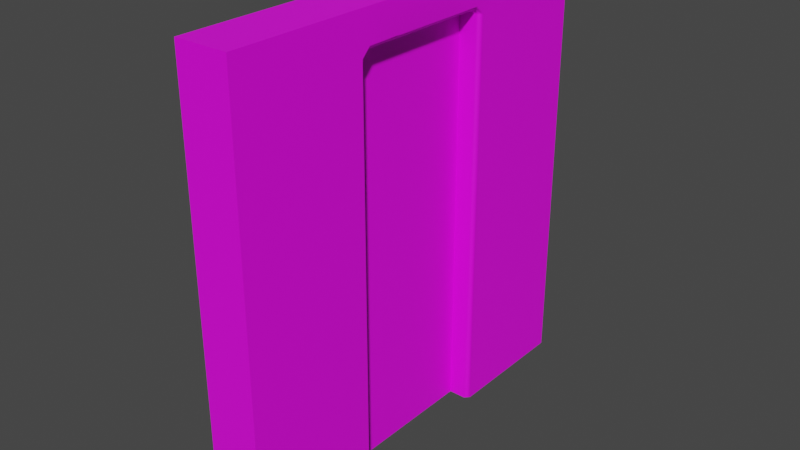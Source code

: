 # Source: Door-A.blend  (saved by Blender 3.3.6; exported with 4.5.12 LTS)
import bpy
from mathutils import Matrix  # noqa: F401  (used for matrix-valued properties, if any)

bpy.ops.wm.read_factory_settings(use_empty=True)
scene = bpy.context.scene
scene.name = 'Scene'

# ---- collections
col_collection = bpy.data.collections.new('Collection'); scene.collection.children.link(col_collection)

# ---- images (referenced by path relative to the original .blend; pixels are not part of the script)
import os
ASSET_DIR = os.environ.get("B2B_ASSET_DIR", "")  # directory of the original .blend (textures are referenced by path, not embedded)
HERE = os.path.dirname(os.path.abspath(__file__))  # packed textures are extracted next to this script under _unpacked/

def load_image(name, relpath, width, height, colorspace="sRGB"):
    """Load a texture the original file referenced (path relative to the .blend, or extracted next to this script)."""
    p = next((c for c in (os.path.join(HERE, relpath), os.path.join(ASSET_DIR, relpath)) if relpath and os.path.exists(c)), "")
    if p:
        img = bpy.data.images.load(p, check_existing=True)
        img.name = name
    else:  # same state as the original file: an image datablock whose file is absent (Cycles renders it pink)
        img = bpy.data.images.new(name, width, height)
        img.source = "FILE"
        img.filepath = "//" + (relpath or name)
    img.colorspace_settings.name = colorspace
    return img
img_untitled = load_image('Untitled', '', 1024, 1024, 'sRGB')

# ---- materials (node trees are filled in below, after node groups)
mat_material = bpy.data.materials.new('Material')
mat_material.alpha_threshold = 0.0
mat_material.use_transparent_shadow = False
mat_material.roughness = 0.5
mat_material.line_color = (0.0, 0.0, 0.0, 1.0)

# ---- node groups
ng_auto_smooth = bpy.data.node_groups.new('Auto Smooth', 'GeometryNodeTree')
_s = ng_auto_smooth.interface.new_socket(name='Geometry', in_out='OUTPUT', socket_type='NodeSocketGeometry')
_s = ng_auto_smooth.interface.new_socket(name='Geometry', in_out='INPUT', socket_type='NodeSocketGeometry')
_s = ng_auto_smooth.interface.new_socket(name='Angle', in_out='INPUT', socket_type='NodeSocketFloat')
_s.subtype = 'ANGLE'
_s.min_value = 0.0
_s.max_value = 3.142
ng_auto_smooth.is_modifier = True
_N = ng_auto_smooth.nodes; _L = ng_auto_smooth.links
n0 = _N.new('NodeGroupOutput'); n0.name = 'Group Output'; n0.location = (480, -100)
n1 = _N.new('NodeGroupInput'); n1.name = 'Group Input'; n1.location = (-420, -300)
n2 = _N.new('NodeGroupInput'); n2.name = 'Group Input.001'; n2.location = (-60, -100)
n3 = _N.new('GeometryNodeSetShadeSmooth'); n3.name = 'Set Shade Smooth'; n3.location = (120, -100)
n3.domain = 'EDGE'
n4 = _N.new('GeometryNodeSetShadeSmooth'); n4.name = 'Set Shade Smooth.001'; n4.location = (300, -100)
n5 = _N.new('GeometryNodeInputMeshEdgeAngle'); n5.name = 'Edge Angle'; n5.location = (-420, -220)
n6 = _N.new('GeometryNodeInputEdgeSmooth'); n6.name = 'Is Edge Smooth'; n6.location = (-60, -160)
n7 = _N.new('GeometryNodeInputShadeSmooth'); n7.name = 'Is Face Smooth'; n7.location = (-240, -340)
n8 = _N.new('FunctionNodeBooleanMath'); n8.name = 'Boolean Math'; n8.location = (-60, -220)
n9 = _N.new('FunctionNodeCompare'); n9.name = 'Compare'; n9.location = (-240, -180)
n9.operation = 'LESS_EQUAL'
_L.new(n5.outputs[0], n9.inputs[0])
_L.new(n4.outputs[0], n0.inputs[0])
_L.new(n1.outputs[1], n9.inputs[1])
_L.new(n9.outputs[0], n8.inputs[0])
_L.new(n7.outputs[0], n8.inputs[1])
_L.new(n2.outputs[0], n3.inputs[0])
_L.new(n6.outputs[0], n3.inputs[1])
_L.new(n3.outputs[0], n4.inputs[0])
_L.new(n8.outputs[0], n3.inputs[2])
n0.is_active_output = True

# ---- material node trees
mat_material.use_nodes = True; mat_material.node_tree.nodes.clear()
_N = mat_material.node_tree.nodes; _L = mat_material.node_tree.links
n0 = _N.new('ShaderNodeOutputMaterial'); n0.name = 'Material Output'; n0.location = (300, 300)
n1 = _N.new('ShaderNodeBsdfPrincipled'); n1.name = 'Principled BSDF'; n1.location = (10, 300)
n1.distribution = 'GGX'
n1.subsurface_method = 'RANDOM_WALK_SKIN'
n1.inputs[3].default_value = 1.45
n1.inputs[27].default_value = (0.0, 0.0, 0.0, 1.0)
n1.inputs[28].default_value = 1.0
n2 = _N.new('ShaderNodeTexImage'); n2.name = 'Image Texture'; n2.location = (-280, 280)
n2.image = img_untitled
n3 = _N.new('ShaderNodeMapping'); n3.name = 'Mapping'; n3.location = (-470, 240)
n4 = _N.new('ShaderNodeTexCoord'); n4.name = 'Texture Coordinate'; n4.location = (-660, 260)
_L.new(n1.outputs[0], n0.inputs[0])
_L.new(n2.outputs[0], n1.inputs[0])
_L.new(n3.outputs[0], n2.inputs[0])
_L.new(n4.outputs[2], n3.inputs[0])
n0.is_active_output = True

# ---- world
world_world = bpy.data.worlds.new('World'); scene.world = world_world
world_world.use_nodes = True; world_world.node_tree.nodes.clear()
_N = world_world.node_tree.nodes; _L = world_world.node_tree.links
n0 = _N.new('ShaderNodeOutputWorld'); n0.name = 'World Output'; n0.location = (300, 300)
n1 = _N.new('ShaderNodeBackground'); n1.name = 'Background'; n1.location = (10, 300)
n1.inputs[0].default_value = (0.05088, 0.05088, 0.05088, 1.0)
_L.new(n1.outputs[0], n0.inputs[0])
n0.is_active_output = True
world_world.color = (0.05088, 0.05088, 0.05088)
world_world.use_sun_shadow = False
world_world.sun_shadow_jitter_overblur = 0.0

# ---- meshes
me_cube = bpy.data.meshes.new('Cube')
me_cube.from_pydata([(0.15, 1.2, 1.25), (0.15, 1.2, -1.25), (0.15, -1.2, 1.25), (0.15, -1.2, -1.25), (-0.15, 1.2, 1.25), (-0.15, 1.2, -1.25), (-0.15, -1.2, 1.25), (-0.15, -1.2, -1.25), (-0.15, 1.2, 1.049), (0.15, -1.2, 1.049), (-0.15, -1.2, 1.049), (0.15, 1.2, 1.049), (-0.15, -0.4069, -1.25), (-0.15, 0.4281, -1.25), (0.15, 0.4281, 1.25), (0.15, -0.4069, 1.25), (-0.15, -0.4069, 1.25), (-0.15, 0.4281, 1.25), (-0.15, 0.4281, 1.049), (-0.15, -0.4069, 1.049), (0.02755, 0.4281, -1.25), (0.02755, -0.4069, -1.25), (0.1245, -0.4069, -1.25), (0.15, -0.4324, -1.25), (0.15, 0.4536, -1.25), (0.1245, 0.4281, -1.25), (0.1245, -0.3814, 1.049), (0.15, -0.3814, 1.074), (0.15, -0.4324, 1.023), (0.1245, -0.4069, 1.023), (0.1245, 0.4025, 1.049), (0.1245, 0.4281, 1.023), (0.15, 0.4536, 1.023), (0.15, 0.4025, 1.074), (0.02755, -0.3814, 1.049), (0.02755, -0.4069, 1.023), (0.02755, 0.4281, 1.023), (0.02755, 0.4025, 1.049), (0.1372, -0.3814, 1.061), (0.1372, -0.4196, 1.023), (0.1372, 0.4025, 1.061), (0.1372, 0.4408, 1.023), (0.1372, 0.4408, -1.25), (0.1372, -0.4196, -1.25), (-0.15, 0.2182, 1.049), (-0.15, 0.009504, 1.049), (-0.15, -0.1992, 1.049), (0.15, 0.2182, 1.25), (0.15, 0.009504, 1.25), (0.15, -0.1992, 1.25), (-0.15, -0.1992, -1.25), (-0.15, 0.009504, -1.25), (-0.15, 0.2182, -1.25), (-0.15, -0.1992, 1.25), (-0.15, 0.009504, 1.25), (-0.15, 0.2182, 1.25), (0.1245, -0.1864, 1.049), (0.1245, 0.00957, 1.049), (0.1245, 0.2055, 1.049), (0.15, 0.2055, 1.074), (0.15, 0.00957, 1.074), (0.15, -0.1864, 1.074), (0.02755, -0.1864, 1.049), (0.02755, 0.00957, 1.049), (0.02755, 0.2055, 1.049), (0.1372, 0.2055, 1.061), (0.1372, 0.00957, 1.061), (0.1372, -0.1864, 1.061)], [], [(7, 10, 19, 12), (9, 2, 6, 10), (11, 0, 14, 33, 32), (18, 17, 4, 8), (0, 4, 17, 14), (8, 4, 0, 11), (15, 16, 6, 2), (34, 35, 21, 20, 36, 37, 64, 63, 62), (46, 50, 12, 19), (55, 47, 14, 17), (10, 6, 16, 19), (53, 46, 19, 16), (28, 27, 15, 2, 9), (56, 26, 34, 62), (5, 8, 11, 1), (13, 18, 8, 5), (25, 31, 36, 20), (3, 9, 10, 7), (1, 11, 32, 24), (47, 59, 33, 14), (23, 28, 9, 3), (38, 27, 28, 39), (40, 41, 32, 33), (65, 40, 33, 59), (42, 41, 31, 25), (39, 43, 22, 29), (30, 37, 36, 31), (29, 35, 34, 26), (29, 22, 21, 35), (28, 23, 43, 39), (24, 32, 41, 42), (58, 30, 40, 65), (30, 31, 41, 40), (26, 38, 39, 29), (26, 56, 67, 38), (56, 57, 66, 67), (57, 58, 65, 66), (38, 67, 61, 27), (67, 66, 60, 61), (66, 65, 59, 60), (15, 27, 61, 49), (49, 61, 60, 48), (48, 60, 59, 47), (30, 58, 64, 37), (58, 57, 63, 64), (57, 56, 62, 63), (17, 18, 44, 55), (55, 44, 45, 54), (54, 45, 46, 53), (16, 15, 49, 53), (53, 49, 48, 54), (54, 48, 47, 55), (18, 13, 52, 44), (44, 52, 51, 45), (45, 51, 50, 46)])
me_cube.polygons.foreach_set('use_smooth', [True] * 55)
_k = set([(0, 4), (0, 11), (0, 14), (1, 11), (2, 6), (2, 9), (2, 15), (3, 9), (4, 8), (4, 17), (5, 8), (6, 10), (6, 16), (7, 10), (14, 47), (15, 49), (16, 53), (17, 55), (20, 36), (21, 35), (34, 35), (34, 62), (36, 37), (37, 64), (38, 39), (38, 67), (39, 43), (40, 41), (40, 65), (41, 42), (47, 48), (48, 49), (53, 54), (54, 55), (62, 63), (63, 64), (65, 66), (66, 67)])
me_cube.attributes.new('sharp_edge', 'BOOLEAN', 'EDGE').data.foreach_set('value', [ (min(e.vertices), max(e.vertices)) in _k for e in me_cube.edges])
_uv = me_cube.uv_layers.new(name='UVMap')
_uv.uv.foreach_set('vector', [0.0002816, 0.5105, 0.4689, 0.5105, 0.4689, 0.6721, 0.0002817, 0.6721, 0.8928, 0.4689, 0.8928, 0.5099, 0.8316, 0.5099, 0.8316, 0.4689, 0.4895, 0.4689, 0.4895, 0.5099, 0.3322, 0.5099, 0.327, 0.4741, 0.3374, 0.4637, 0.4778, 0.7143, 0.4778, 0.7553, 0.3204, 0.7553, 0.3204, 0.7143, 0.3199, 0.6727, 0.3199, 0.7339, 0.1625, 0.7339, 0.1625, 0.6727, 0.5311, 0.9997, 0.4901, 0.9997, 0.4901, 0.9386, 0.5311, 0.9386, 0.162, 0.6727, 0.162, 0.7339, 0.0002816, 0.7339, 0.0002816, 0.6727, 0.6551, 0.0002816, 0.6603, 0.005484, 0.6603, 0.4689, 0.4901, 0.4689, 0.4901, 0.005484, 0.4953, 0.0002816, 0.5354, 0.0002816, 0.5754, 0.0002816, 0.6153, 0.0002817, 0.7887, 0.4689, 0.7887, 0.0002817, 0.831, 0.0002817, 0.831, 0.4689, 0.6989, 0.5969, 0.7601, 0.5969, 0.7601, 0.6396, 0.6989, 0.6396, 0.4821, 0.6727, 0.4821, 0.7137, 0.3204, 0.7137, 0.3204, 0.6727, 0.1282, 0.7755, 0.1282, 0.7344, 0.1705, 0.7344, 0.1705, 0.7755, 0.1568, 0.4637, 0.1672, 0.4741, 0.162, 0.5099, 0.0002816, 0.5099, 0.0002816, 0.4689, 0.6786, 0.5092, 0.6786, 0.4694, 0.6984, 0.4694, 0.6984, 0.5092, 0.9997, 0.9997, 0.5311, 0.9997, 0.5311, 0.9386, 0.9997, 0.9386, 0.6474, 0.4694, 0.6474, 0.938, 0.4901, 0.938, 0.4901, 0.4694, 0.8153, 0.8884, 0.8081, 0.4872, 0.8288, 0.4915, 0.831, 0.8883, 0.8928, 0.0002816, 0.8928, 0.4689, 0.8316, 0.4689, 0.8316, 0.0002816, 0.4895, 0.0002818, 0.4895, 0.4689, 0.3374, 0.4637, 0.3374, 0.0002818, 0.2894, 0.5099, 0.2868, 0.4741, 0.327, 0.4741, 0.3322, 0.5099, 0.1568, 0.0002816, 0.1568, 0.4637, 0.0002816, 0.4689, 0.0002816, 0.0002817, 0.7733, 0.8827, 0.7704, 0.8872, 0.7607, 0.8685, 0.7666, 0.8689, 0.8093, 0.474, 0.8022, 0.4879, 0.7962, 0.4883, 0.8065, 0.4694, 0.6749, 0.5891, 0.6749, 0.6292, 0.6713, 0.6292, 0.6713, 0.5891, 0.8083, 0.8885, 0.8022, 0.4879, 0.8081, 0.4872, 0.8153, 0.8884, 0.7666, 0.8689, 0.7724, 0.4695, 0.7788, 0.4695, 0.7725, 0.8696, 0.812, 0.4784, 0.831, 0.4843, 0.8288, 0.4915, 0.8081, 0.4872, 0.7725, 0.8696, 0.793, 0.8643, 0.7956, 0.8716, 0.776, 0.8785, 0.7725, 0.8696, 0.7788, 0.4695, 0.7956, 0.4696, 0.793, 0.8643, 0.7607, 0.8685, 0.7654, 0.4694, 0.7724, 0.4695, 0.7666, 0.8689, 0.8013, 0.8886, 0.7962, 0.4883, 0.8022, 0.4879, 0.8083, 0.8885, 0.6786, 0.5891, 0.6786, 0.6292, 0.6749, 0.6292, 0.6749, 0.5891, 0.812, 0.4784, 0.8081, 0.4872, 0.8022, 0.4879, 0.8093, 0.474, 0.776, 0.8785, 0.7733, 0.8827, 0.7666, 0.8689, 0.7725, 0.8696, 0.6786, 0.4694, 0.6786, 0.5092, 0.6749, 0.5092, 0.6749, 0.4694, 0.6786, 0.5092, 0.6786, 0.5491, 0.6749, 0.5491, 0.6749, 0.5092, 0.6786, 0.5491, 0.6786, 0.5891, 0.6749, 0.5891, 0.6749, 0.5491, 0.6749, 0.4694, 0.6749, 0.5092, 0.6713, 0.5092, 0.6713, 0.4694, 0.6749, 0.5092, 0.6749, 0.5491, 0.6713, 0.5491, 0.6713, 0.5092, 0.6749, 0.5491, 0.6749, 0.5891, 0.6713, 0.5891, 0.6713, 0.5491, 0.162, 0.5099, 0.1672, 0.4741, 0.2069, 0.4741, 0.2043, 0.5099, 0.2043, 0.5099, 0.2069, 0.4741, 0.2468, 0.4741, 0.2468, 0.5099, 0.2468, 0.5099, 0.2468, 0.4741, 0.2868, 0.4741, 0.2894, 0.5099, 0.6786, 0.6292, 0.6786, 0.5891, 0.6984, 0.5891, 0.6984, 0.6292, 0.6786, 0.5891, 0.6786, 0.5491, 0.6984, 0.5491, 0.6984, 0.5891, 0.6786, 0.5491, 0.6786, 0.5092, 0.6984, 0.5092, 0.6984, 0.5491, 0.0002816, 0.7755, 0.0002816, 0.7344, 0.04305, 0.7344, 0.04305, 0.7755, 0.04305, 0.7755, 0.04305, 0.7344, 0.0856, 0.7344, 0.0856, 0.7755, 0.0856, 0.7755, 0.0856, 0.7344, 0.1282, 0.7344, 0.1282, 0.7755, 0.6989, 0.4694, 0.7601, 0.4694, 0.7601, 0.5118, 0.6989, 0.5118, 0.6989, 0.5118, 0.7601, 0.5118, 0.7601, 0.5543, 0.6989, 0.5543, 0.6989, 0.5543, 0.7601, 0.5543, 0.7601, 0.5969, 0.6989, 0.5969, 0.6608, 0.4689, 0.6608, 0.0002817, 0.7036, 0.0002816, 0.7036, 0.4689, 0.7036, 0.4689, 0.7036, 0.0002816, 0.7462, 0.0002817, 0.7462, 0.4689, 0.7462, 0.4689, 0.7462, 0.0002817, 0.7887, 0.0002817, 0.7887, 0.4689])
me_cube.materials.append(mat_material)
me_cube.use_mirror_vertex_groups = False
me_cube.update()

# ---- objects
ob_cube = bpy.data.objects.new('Cube', me_cube)

# ---- transforms, parenting, visibility, modifiers, constraints
ob_cube.location = (-0.1511, -1.201, 1.25)
ob_cube.lock_rotations_4d = False
ob_cube.empty_display_type = 'ARROWS'
ob_cube.lineart.crease_threshold = 0.0
_m = ob_cube.modifiers.new('Auto Smooth', 'NODES')
_m.node_group = ng_auto_smooth
_gi = [s.identifier for s in ng_auto_smooth.interface.items_tree if s.item_type == 'SOCKET' and s.in_out == 'INPUT']
_m[_gi[1]] = 0.9599  # Angle
_m = ob_cube.modifiers.new('WeightedNormal', 'WEIGHTED_NORMAL')
_m.keep_sharp = True

# ---- collection membership
col_collection.objects.link(ob_cube)

# ---- scene / render settings (as saved in the file)
scene.frame_start = 1; scene.frame_end = 250; scene.frame_set(0)
scene.render.engine = 'BLENDER_EEVEE_NEXT'
scene.cycles.sampling_pattern = 'TABULATED_SOBOL'
scene.cycles.use_light_tree = False
scene.view_settings.view_transform = 'Filmic'
bpy.context.view_layer.update()

# ---- added for rendering (the .blend has no active camera and no usable light): camera, sun
cam_auto = bpy.data.cameras.new('AutoCamera')
cam_auto.lens = 50.0
cam_auto.sensor_width = 36.0
cam_auto.clip_end = 1000.0
ob_auto_camera = bpy.data.objects.new('AutoCamera', cam_auto)
scene.collection.objects.link(ob_auto_camera)
ob_auto_camera.location = (3.06733, -5.06335, 3.82472)
ob_auto_camera.rotation_euler = (1.09748, -7.21219e-08, 0.694738)
scene.camera = ob_auto_camera
light_auto_sun = bpy.data.lights.new('AutoSun', 'SUN')
light_auto_sun.energy = 3.0
light_auto_sun.angle = 0.0523599
ob_auto_sun = bpy.data.objects.new('AutoSun', light_auto_sun)
scene.collection.objects.link(ob_auto_sun)
ob_auto_sun.rotation_euler = (0.872665, 0.174533, 0.523599)
bpy.context.view_layer.update()
